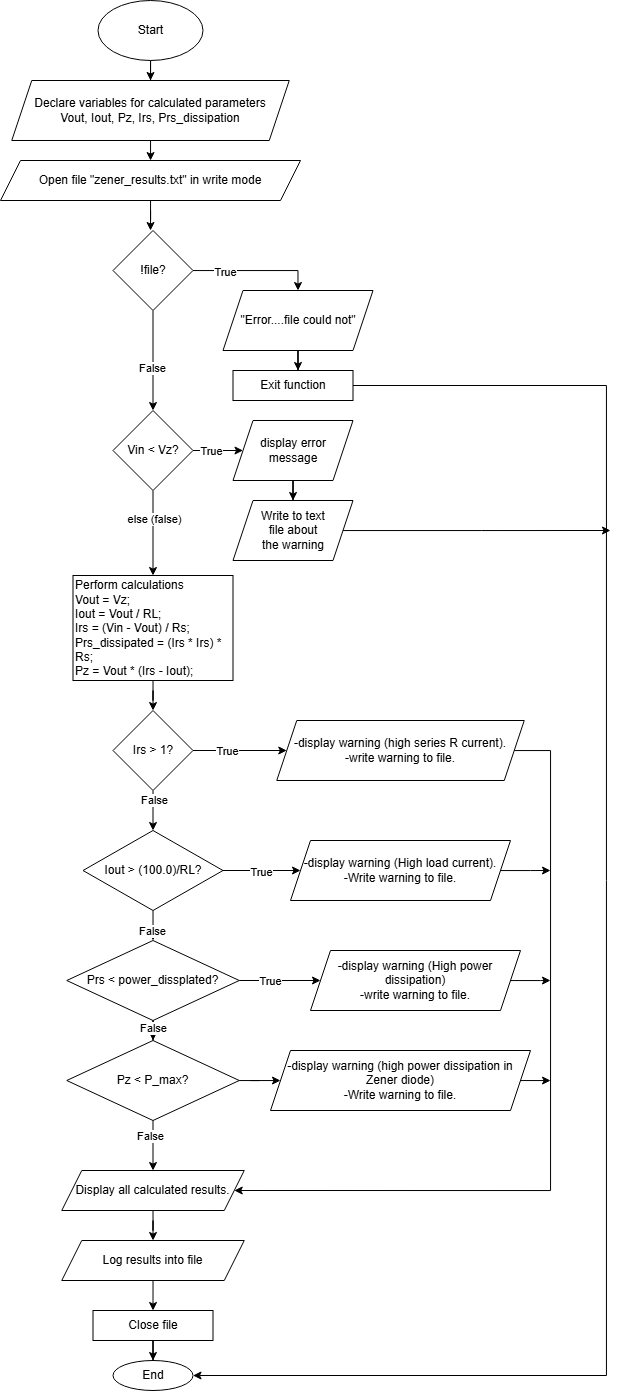

The diagram above was exported from draw.io. Its source (the exported page's mxGraphModel, read from the mxfile embedded in the PNG):
<mxGraphModel dx="1687" dy="915" grid="1" gridSize="10" guides="1" tooltips="1" connect="1" arrows="1" fold="1" page="1" pageScale="1" pageWidth="827" pageHeight="1169" math="0" shadow="0">
  <root>
    <mxCell id="0" />
    <mxCell id="1" parent="0" />
    <mxCell id="n1Q3uYAGCR0-TPKxKM7n-9" style="edgeStyle=orthogonalEdgeStyle;rounded=0;orthogonalLoop=1;jettySize=auto;html=1;entryX=0.5;entryY=0;entryDx=0;entryDy=0;" edge="1" parent="1" source="n1Q3uYAGCR0-TPKxKM7n-1" target="n1Q3uYAGCR0-TPKxKM7n-2">
      <mxGeometry relative="1" as="geometry" />
    </mxCell>
    <mxCell id="n1Q3uYAGCR0-TPKxKM7n-1" value="Start" style="ellipse;whiteSpace=wrap;html=1;" vertex="1" parent="1">
      <mxGeometry x="227.5" y="10" width="105" height="60" as="geometry" />
    </mxCell>
    <mxCell id="n1Q3uYAGCR0-TPKxKM7n-11" style="edgeStyle=orthogonalEdgeStyle;rounded=0;orthogonalLoop=1;jettySize=auto;html=1;entryX=0.5;entryY=0;entryDx=0;entryDy=0;" edge="1" parent="1" source="n1Q3uYAGCR0-TPKxKM7n-2" target="n1Q3uYAGCR0-TPKxKM7n-3">
      <mxGeometry relative="1" as="geometry" />
    </mxCell>
    <mxCell id="n1Q3uYAGCR0-TPKxKM7n-2" value="Declare variables for calculated parameters&lt;div&gt;Vout, Iout, Pz, Irs, Prs_dissipation&lt;/div&gt;" style="shape=parallelogram;perimeter=parallelogramPerimeter;whiteSpace=wrap;html=1;fixedSize=1;" vertex="1" parent="1">
      <mxGeometry x="141.25" y="90" width="277.5" height="60" as="geometry" />
    </mxCell>
    <mxCell id="n1Q3uYAGCR0-TPKxKM7n-3" value="Open file &quot;zener_results.txt&quot; in write mode" style="shape=parallelogram;perimeter=parallelogramPerimeter;whiteSpace=wrap;html=1;fixedSize=1;" vertex="1" parent="1">
      <mxGeometry x="130" y="170" width="300" height="40" as="geometry" />
    </mxCell>
    <mxCell id="n1Q3uYAGCR0-TPKxKM7n-14" style="edgeStyle=orthogonalEdgeStyle;rounded=0;orthogonalLoop=1;jettySize=auto;html=1;entryX=0.5;entryY=0;entryDx=0;entryDy=0;" edge="1" parent="1" source="n1Q3uYAGCR0-TPKxKM7n-4" target="n1Q3uYAGCR0-TPKxKM7n-5">
      <mxGeometry relative="1" as="geometry" />
    </mxCell>
    <mxCell id="n1Q3uYAGCR0-TPKxKM7n-15" value="True" style="edgeLabel;html=1;align=center;verticalAlign=middle;resizable=0;points=[];" vertex="1" connectable="0" parent="n1Q3uYAGCR0-TPKxKM7n-14">
      <mxGeometry x="-0.5" y="-1" relative="1" as="geometry">
        <mxPoint as="offset" />
      </mxGeometry>
    </mxCell>
    <mxCell id="n1Q3uYAGCR0-TPKxKM7n-19" value="" style="edgeStyle=orthogonalEdgeStyle;rounded=0;orthogonalLoop=1;jettySize=auto;html=1;" edge="1" parent="1" source="n1Q3uYAGCR0-TPKxKM7n-4" target="n1Q3uYAGCR0-TPKxKM7n-7">
      <mxGeometry relative="1" as="geometry" />
    </mxCell>
    <mxCell id="n1Q3uYAGCR0-TPKxKM7n-20" value="False" style="edgeLabel;html=1;align=center;verticalAlign=middle;resizable=0;points=[];" vertex="1" connectable="0" parent="n1Q3uYAGCR0-TPKxKM7n-19">
      <mxGeometry x="0.1429" y="-1" relative="1" as="geometry">
        <mxPoint as="offset" />
      </mxGeometry>
    </mxCell>
    <mxCell id="n1Q3uYAGCR0-TPKxKM7n-4" value="!file?" style="rhombus;whiteSpace=wrap;html=1;" vertex="1" parent="1">
      <mxGeometry x="242.5" y="240" width="80" height="80" as="geometry" />
    </mxCell>
    <mxCell id="n1Q3uYAGCR0-TPKxKM7n-5" value="&quot;Error....file could not&quot;" style="shape=parallelogram;perimeter=parallelogramPerimeter;whiteSpace=wrap;html=1;fixedSize=1;" vertex="1" parent="1">
      <mxGeometry x="352.5" y="300" width="150" height="60" as="geometry" />
    </mxCell>
    <mxCell id="n1Q3uYAGCR0-TPKxKM7n-24" value="" style="edgeStyle=orthogonalEdgeStyle;rounded=0;orthogonalLoop=1;jettySize=auto;html=1;" edge="1" parent="1" source="n1Q3uYAGCR0-TPKxKM7n-7" target="n1Q3uYAGCR0-TPKxKM7n-23">
      <mxGeometry relative="1" as="geometry" />
    </mxCell>
    <mxCell id="n1Q3uYAGCR0-TPKxKM7n-25" value="True" style="edgeLabel;html=1;align=center;verticalAlign=middle;resizable=0;points=[];" vertex="1" connectable="0" parent="n1Q3uYAGCR0-TPKxKM7n-24">
      <mxGeometry x="-0.2819" relative="1" as="geometry">
        <mxPoint as="offset" />
      </mxGeometry>
    </mxCell>
    <mxCell id="n1Q3uYAGCR0-TPKxKM7n-29" value="" style="edgeStyle=orthogonalEdgeStyle;rounded=0;orthogonalLoop=1;jettySize=auto;html=1;" edge="1" parent="1" source="n1Q3uYAGCR0-TPKxKM7n-7" target="n1Q3uYAGCR0-TPKxKM7n-28">
      <mxGeometry relative="1" as="geometry" />
    </mxCell>
    <mxCell id="n1Q3uYAGCR0-TPKxKM7n-30" value="else (false)" style="edgeLabel;html=1;align=center;verticalAlign=middle;resizable=0;points=[];" vertex="1" connectable="0" parent="n1Q3uYAGCR0-TPKxKM7n-29">
      <mxGeometry x="-0.3333" y="1" relative="1" as="geometry">
        <mxPoint as="offset" />
      </mxGeometry>
    </mxCell>
    <mxCell id="n1Q3uYAGCR0-TPKxKM7n-7" value="Vin &amp;lt; Vz?" style="rhombus;whiteSpace=wrap;html=1;" vertex="1" parent="1">
      <mxGeometry x="242.5" y="420" width="80" height="80" as="geometry" />
    </mxCell>
    <mxCell id="n1Q3uYAGCR0-TPKxKM7n-13" style="edgeStyle=orthogonalEdgeStyle;rounded=0;orthogonalLoop=1;jettySize=auto;html=1;entryX=0.469;entryY=0;entryDx=0;entryDy=0;entryPerimeter=0;" edge="1" parent="1" source="n1Q3uYAGCR0-TPKxKM7n-3" target="n1Q3uYAGCR0-TPKxKM7n-4">
      <mxGeometry relative="1" as="geometry" />
    </mxCell>
    <mxCell id="n1Q3uYAGCR0-TPKxKM7n-62" style="edgeStyle=orthogonalEdgeStyle;rounded=0;orthogonalLoop=1;jettySize=auto;html=1;entryX=1;entryY=0.5;entryDx=0;entryDy=0;exitX=1;exitY=0.5;exitDx=0;exitDy=0;" edge="1" parent="1" source="n1Q3uYAGCR0-TPKxKM7n-17" target="n1Q3uYAGCR0-TPKxKM7n-60">
      <mxGeometry relative="1" as="geometry">
        <mxPoint x="368.75" y="1385" as="targetPoint" />
        <mxPoint x="528.75" y="395" as="sourcePoint" />
        <Array as="points">
          <mxPoint x="736" y="395" />
          <mxPoint x="736" y="1385" />
        </Array>
      </mxGeometry>
    </mxCell>
    <mxCell id="n1Q3uYAGCR0-TPKxKM7n-17" value="Exit function" style="rounded=0;whiteSpace=wrap;html=1;" vertex="1" parent="1">
      <mxGeometry x="362.5" y="380" width="120" height="30" as="geometry" />
    </mxCell>
    <mxCell id="n1Q3uYAGCR0-TPKxKM7n-18" style="edgeStyle=orthogonalEdgeStyle;rounded=0;orthogonalLoop=1;jettySize=auto;html=1;entryX=0.542;entryY=0;entryDx=0;entryDy=0;entryPerimeter=0;" edge="1" parent="1" source="n1Q3uYAGCR0-TPKxKM7n-5" target="n1Q3uYAGCR0-TPKxKM7n-17">
      <mxGeometry relative="1" as="geometry" />
    </mxCell>
    <mxCell id="n1Q3uYAGCR0-TPKxKM7n-27" value="" style="edgeStyle=orthogonalEdgeStyle;rounded=0;orthogonalLoop=1;jettySize=auto;html=1;" edge="1" parent="1" source="n1Q3uYAGCR0-TPKxKM7n-23" target="n1Q3uYAGCR0-TPKxKM7n-26">
      <mxGeometry relative="1" as="geometry" />
    </mxCell>
    <mxCell id="n1Q3uYAGCR0-TPKxKM7n-23" value="display error message" style="shape=parallelogram;perimeter=parallelogramPerimeter;whiteSpace=wrap;html=1;fixedSize=1;" vertex="1" parent="1">
      <mxGeometry x="362.5" y="430" width="120" height="60" as="geometry" />
    </mxCell>
    <mxCell id="n1Q3uYAGCR0-TPKxKM7n-63" style="edgeStyle=orthogonalEdgeStyle;rounded=0;orthogonalLoop=1;jettySize=auto;html=1;" edge="1" parent="1" source="n1Q3uYAGCR0-TPKxKM7n-26">
      <mxGeometry relative="1" as="geometry">
        <mxPoint x="740" y="540" as="targetPoint" />
      </mxGeometry>
    </mxCell>
    <mxCell id="n1Q3uYAGCR0-TPKxKM7n-26" value="Write to text&lt;div&gt;file about&lt;/div&gt;&lt;div&gt;the warning&lt;/div&gt;" style="shape=parallelogram;perimeter=parallelogramPerimeter;whiteSpace=wrap;html=1;fixedSize=1;" vertex="1" parent="1">
      <mxGeometry x="362.5" y="510" width="120" height="60" as="geometry" />
    </mxCell>
    <mxCell id="n1Q3uYAGCR0-TPKxKM7n-32" value="" style="edgeStyle=orthogonalEdgeStyle;rounded=0;orthogonalLoop=1;jettySize=auto;html=1;" edge="1" parent="1" source="n1Q3uYAGCR0-TPKxKM7n-28" target="n1Q3uYAGCR0-TPKxKM7n-31">
      <mxGeometry relative="1" as="geometry" />
    </mxCell>
    <mxCell id="n1Q3uYAGCR0-TPKxKM7n-28" value="Perform calculations&lt;div&gt;&lt;span style=&quot;background-color: transparent; color: light-dark(rgb(0, 0, 0), rgb(255, 255, 255));&quot;&gt;Vout = Vz;&amp;nbsp; &amp;nbsp; &amp;nbsp; &amp;nbsp; &amp;nbsp; &amp;nbsp; &amp;nbsp; &amp;nbsp; &amp;nbsp; &amp;nbsp;&amp;nbsp;&lt;/span&gt;&lt;div&gt;&lt;div&gt;Iout = Vout / RL;&amp;nbsp; &amp;nbsp; &amp;nbsp; &amp;nbsp; &amp;nbsp; &amp;nbsp; &amp;nbsp;&lt;/div&gt;&lt;div&gt;Irs = (Vin - Vout) / Rs;&amp;nbsp; &amp;nbsp; &amp;nbsp; &amp;nbsp;&lt;/div&gt;&lt;div&gt;Prs_dissipated = (Irs * Irs) * Rs;&lt;/div&gt;&lt;div&gt;Pz = Vout * (Irs - Iout);&amp;nbsp;&amp;nbsp;&lt;/div&gt;&lt;/div&gt;&lt;/div&gt;" style="whiteSpace=wrap;html=1;align=left;" vertex="1" parent="1">
      <mxGeometry x="202.5" y="585" width="160" height="105" as="geometry" />
    </mxCell>
    <mxCell id="n1Q3uYAGCR0-TPKxKM7n-34" value="" style="edgeStyle=orthogonalEdgeStyle;rounded=0;orthogonalLoop=1;jettySize=auto;html=1;" edge="1" parent="1" source="n1Q3uYAGCR0-TPKxKM7n-31" target="n1Q3uYAGCR0-TPKxKM7n-33">
      <mxGeometry relative="1" as="geometry" />
    </mxCell>
    <mxCell id="n1Q3uYAGCR0-TPKxKM7n-35" value="True" style="edgeLabel;html=1;align=center;verticalAlign=middle;resizable=0;points=[];" vertex="1" connectable="0" parent="n1Q3uYAGCR0-TPKxKM7n-34">
      <mxGeometry x="-0.2746" relative="1" as="geometry">
        <mxPoint as="offset" />
      </mxGeometry>
    </mxCell>
    <mxCell id="n1Q3uYAGCR0-TPKxKM7n-37" value="" style="edgeStyle=orthogonalEdgeStyle;rounded=0;orthogonalLoop=1;jettySize=auto;html=1;" edge="1" parent="1" source="n1Q3uYAGCR0-TPKxKM7n-31" target="n1Q3uYAGCR0-TPKxKM7n-36">
      <mxGeometry relative="1" as="geometry" />
    </mxCell>
    <mxCell id="n1Q3uYAGCR0-TPKxKM7n-38" value="False" style="edgeLabel;html=1;align=center;verticalAlign=middle;resizable=0;points=[];" vertex="1" connectable="0" parent="n1Q3uYAGCR0-TPKxKM7n-37">
      <mxGeometry x="-0.5368" y="1" relative="1" as="geometry">
        <mxPoint as="offset" />
      </mxGeometry>
    </mxCell>
    <mxCell id="n1Q3uYAGCR0-TPKxKM7n-31" value="Irs &amp;gt; 1?" style="rhombus;whiteSpace=wrap;html=1;align=center;" vertex="1" parent="1">
      <mxGeometry x="242.5" y="720" width="80" height="80" as="geometry" />
    </mxCell>
    <mxCell id="n1Q3uYAGCR0-TPKxKM7n-64" style="edgeStyle=orthogonalEdgeStyle;rounded=0;orthogonalLoop=1;jettySize=auto;html=1;entryX=1;entryY=0.5;entryDx=0;entryDy=0;" edge="1" parent="1" source="n1Q3uYAGCR0-TPKxKM7n-33" target="n1Q3uYAGCR0-TPKxKM7n-53">
      <mxGeometry relative="1" as="geometry">
        <mxPoint x="680" y="1200" as="targetPoint" />
        <Array as="points">
          <mxPoint x="680" y="760" />
          <mxPoint x="680" y="1200" />
        </Array>
      </mxGeometry>
    </mxCell>
    <mxCell id="n1Q3uYAGCR0-TPKxKM7n-33" value="-display warning (high series R current).&lt;div&gt;-write warning to file.&lt;/div&gt;" style="shape=parallelogram;perimeter=parallelogramPerimeter;whiteSpace=wrap;html=1;fixedSize=1;" vertex="1" parent="1">
      <mxGeometry x="406.25" y="730" width="247.5" height="60" as="geometry" />
    </mxCell>
    <mxCell id="n1Q3uYAGCR0-TPKxKM7n-40" value="" style="edgeStyle=orthogonalEdgeStyle;rounded=0;orthogonalLoop=1;jettySize=auto;html=1;" edge="1" parent="1" source="n1Q3uYAGCR0-TPKxKM7n-36" target="n1Q3uYAGCR0-TPKxKM7n-39">
      <mxGeometry relative="1" as="geometry" />
    </mxCell>
    <mxCell id="n1Q3uYAGCR0-TPKxKM7n-41" value="True" style="edgeLabel;html=1;align=center;verticalAlign=middle;resizable=0;points=[];" vertex="1" connectable="0" parent="n1Q3uYAGCR0-TPKxKM7n-40">
      <mxGeometry x="-0.0414" y="-1" relative="1" as="geometry">
        <mxPoint as="offset" />
      </mxGeometry>
    </mxCell>
    <mxCell id="n1Q3uYAGCR0-TPKxKM7n-43" value="" style="edgeStyle=orthogonalEdgeStyle;rounded=0;orthogonalLoop=1;jettySize=auto;html=1;" edge="1" parent="1" source="n1Q3uYAGCR0-TPKxKM7n-36" target="n1Q3uYAGCR0-TPKxKM7n-42">
      <mxGeometry relative="1" as="geometry" />
    </mxCell>
    <mxCell id="n1Q3uYAGCR0-TPKxKM7n-44" value="False" style="edgeLabel;html=1;align=center;verticalAlign=middle;resizable=0;points=[];" vertex="1" connectable="0" parent="n1Q3uYAGCR0-TPKxKM7n-43">
      <mxGeometry x="0.3542" y="-1" relative="1" as="geometry">
        <mxPoint as="offset" />
      </mxGeometry>
    </mxCell>
    <mxCell id="n1Q3uYAGCR0-TPKxKM7n-36" value="Iout &amp;gt; (100.0)/RL?" style="rhombus;whiteSpace=wrap;html=1;align=center;" vertex="1" parent="1">
      <mxGeometry x="212.5" y="840" width="140" height="80" as="geometry" />
    </mxCell>
    <mxCell id="n1Q3uYAGCR0-TPKxKM7n-66" style="edgeStyle=orthogonalEdgeStyle;rounded=0;orthogonalLoop=1;jettySize=auto;html=1;" edge="1" parent="1" source="n1Q3uYAGCR0-TPKxKM7n-39">
      <mxGeometry relative="1" as="geometry">
        <mxPoint x="680" y="880" as="targetPoint" />
      </mxGeometry>
    </mxCell>
    <mxCell id="n1Q3uYAGCR0-TPKxKM7n-39" value="-display warning (High load current).&lt;div&gt;-Write warning to file.&lt;/div&gt;" style="shape=parallelogram;perimeter=parallelogramPerimeter;whiteSpace=wrap;html=1;fixedSize=1;" vertex="1" parent="1">
      <mxGeometry x="420" y="850" width="220" height="60" as="geometry" />
    </mxCell>
    <mxCell id="n1Q3uYAGCR0-TPKxKM7n-46" value="" style="edgeStyle=orthogonalEdgeStyle;rounded=0;orthogonalLoop=1;jettySize=auto;html=1;" edge="1" parent="1" source="n1Q3uYAGCR0-TPKxKM7n-42" target="n1Q3uYAGCR0-TPKxKM7n-45">
      <mxGeometry relative="1" as="geometry" />
    </mxCell>
    <mxCell id="n1Q3uYAGCR0-TPKxKM7n-47" value="True" style="edgeLabel;html=1;align=center;verticalAlign=middle;resizable=0;points=[];" vertex="1" connectable="0" parent="n1Q3uYAGCR0-TPKxKM7n-46">
      <mxGeometry x="-0.2387" relative="1" as="geometry">
        <mxPoint as="offset" />
      </mxGeometry>
    </mxCell>
    <mxCell id="n1Q3uYAGCR0-TPKxKM7n-49" value="" style="edgeStyle=orthogonalEdgeStyle;rounded=0;orthogonalLoop=1;jettySize=auto;html=1;" edge="1" parent="1" source="n1Q3uYAGCR0-TPKxKM7n-42" target="n1Q3uYAGCR0-TPKxKM7n-48">
      <mxGeometry relative="1" as="geometry" />
    </mxCell>
    <mxCell id="n1Q3uYAGCR0-TPKxKM7n-50" value="False" style="edgeLabel;html=1;align=center;verticalAlign=middle;resizable=0;points=[];" vertex="1" connectable="0" parent="n1Q3uYAGCR0-TPKxKM7n-49">
      <mxGeometry x="-0.7566" relative="1" as="geometry">
        <mxPoint as="offset" />
      </mxGeometry>
    </mxCell>
    <mxCell id="n1Q3uYAGCR0-TPKxKM7n-42" value="Prs &amp;lt; power_dissplated?" style="rhombus;whiteSpace=wrap;html=1;align=center;" vertex="1" parent="1">
      <mxGeometry x="196.25" y="950" width="172.5" height="80" as="geometry" />
    </mxCell>
    <mxCell id="n1Q3uYAGCR0-TPKxKM7n-67" style="edgeStyle=orthogonalEdgeStyle;rounded=0;orthogonalLoop=1;jettySize=auto;html=1;" edge="1" parent="1" source="n1Q3uYAGCR0-TPKxKM7n-45">
      <mxGeometry relative="1" as="geometry">
        <mxPoint x="680" y="990" as="targetPoint" />
      </mxGeometry>
    </mxCell>
    <mxCell id="n1Q3uYAGCR0-TPKxKM7n-45" value="-display warning (High power dissipation)&lt;div&gt;-write warning to file.&lt;/div&gt;" style="shape=parallelogram;perimeter=parallelogramPerimeter;whiteSpace=wrap;html=1;fixedSize=1;" vertex="1" parent="1">
      <mxGeometry x="440" y="960" width="210" height="60" as="geometry" />
    </mxCell>
    <mxCell id="n1Q3uYAGCR0-TPKxKM7n-52" value="" style="edgeStyle=orthogonalEdgeStyle;rounded=0;orthogonalLoop=1;jettySize=auto;html=1;" edge="1" parent="1" source="n1Q3uYAGCR0-TPKxKM7n-48" target="n1Q3uYAGCR0-TPKxKM7n-51">
      <mxGeometry relative="1" as="geometry" />
    </mxCell>
    <mxCell id="n1Q3uYAGCR0-TPKxKM7n-54" value="" style="edgeStyle=orthogonalEdgeStyle;rounded=0;orthogonalLoop=1;jettySize=auto;html=1;" edge="1" parent="1" source="n1Q3uYAGCR0-TPKxKM7n-48" target="n1Q3uYAGCR0-TPKxKM7n-53">
      <mxGeometry relative="1" as="geometry" />
    </mxCell>
    <mxCell id="n1Q3uYAGCR0-TPKxKM7n-55" value="False" style="edgeLabel;html=1;align=center;verticalAlign=middle;resizable=0;points=[];" vertex="1" connectable="0" parent="n1Q3uYAGCR0-TPKxKM7n-54">
      <mxGeometry x="-0.3886" y="-3" relative="1" as="geometry">
        <mxPoint as="offset" />
      </mxGeometry>
    </mxCell>
    <mxCell id="n1Q3uYAGCR0-TPKxKM7n-48" value="Pz &amp;lt; P_max?" style="rhombus;whiteSpace=wrap;html=1;align=center;" vertex="1" parent="1">
      <mxGeometry x="196.25" y="1050" width="172.5" height="80" as="geometry" />
    </mxCell>
    <mxCell id="n1Q3uYAGCR0-TPKxKM7n-68" style="edgeStyle=orthogonalEdgeStyle;rounded=0;orthogonalLoop=1;jettySize=auto;html=1;" edge="1" parent="1" source="n1Q3uYAGCR0-TPKxKM7n-51">
      <mxGeometry relative="1" as="geometry">
        <mxPoint x="680" y="1090" as="targetPoint" />
      </mxGeometry>
    </mxCell>
    <mxCell id="n1Q3uYAGCR0-TPKxKM7n-51" value="-display warning (high power dissipation in Zener diode)&lt;div&gt;-Write warning to file.&lt;/div&gt;" style="shape=parallelogram;perimeter=parallelogramPerimeter;whiteSpace=wrap;html=1;fixedSize=1;" vertex="1" parent="1">
      <mxGeometry x="400" y="1060" width="260" height="60" as="geometry" />
    </mxCell>
    <mxCell id="n1Q3uYAGCR0-TPKxKM7n-57" value="" style="edgeStyle=orthogonalEdgeStyle;rounded=0;orthogonalLoop=1;jettySize=auto;html=1;" edge="1" parent="1" source="n1Q3uYAGCR0-TPKxKM7n-53" target="n1Q3uYAGCR0-TPKxKM7n-56">
      <mxGeometry relative="1" as="geometry" />
    </mxCell>
    <mxCell id="n1Q3uYAGCR0-TPKxKM7n-53" value="Display all calculated results." style="shape=parallelogram;perimeter=parallelogramPerimeter;whiteSpace=wrap;html=1;fixedSize=1;" vertex="1" parent="1">
      <mxGeometry x="191.25" y="1180" width="182.5" height="40" as="geometry" />
    </mxCell>
    <mxCell id="n1Q3uYAGCR0-TPKxKM7n-59" value="" style="edgeStyle=orthogonalEdgeStyle;rounded=0;orthogonalLoop=1;jettySize=auto;html=1;" edge="1" parent="1" source="n1Q3uYAGCR0-TPKxKM7n-56" target="n1Q3uYAGCR0-TPKxKM7n-58">
      <mxGeometry relative="1" as="geometry" />
    </mxCell>
    <mxCell id="n1Q3uYAGCR0-TPKxKM7n-56" value="Log results into file" style="shape=parallelogram;perimeter=parallelogramPerimeter;whiteSpace=wrap;html=1;fixedSize=1;" vertex="1" parent="1">
      <mxGeometry x="191.25" y="1250" width="182.5" height="40" as="geometry" />
    </mxCell>
    <mxCell id="n1Q3uYAGCR0-TPKxKM7n-61" value="" style="edgeStyle=orthogonalEdgeStyle;rounded=0;orthogonalLoop=1;jettySize=auto;html=1;" edge="1" parent="1" source="n1Q3uYAGCR0-TPKxKM7n-58" target="n1Q3uYAGCR0-TPKxKM7n-60">
      <mxGeometry relative="1" as="geometry" />
    </mxCell>
    <mxCell id="n1Q3uYAGCR0-TPKxKM7n-58" value="Close file" style="whiteSpace=wrap;html=1;" vertex="1" parent="1">
      <mxGeometry x="222.5" y="1320" width="120" height="30" as="geometry" />
    </mxCell>
    <mxCell id="n1Q3uYAGCR0-TPKxKM7n-60" value="End" style="ellipse;whiteSpace=wrap;html=1;" vertex="1" parent="1">
      <mxGeometry x="242.5" y="1370" width="80" height="30" as="geometry" />
    </mxCell>
  </root>
</mxGraphModel>